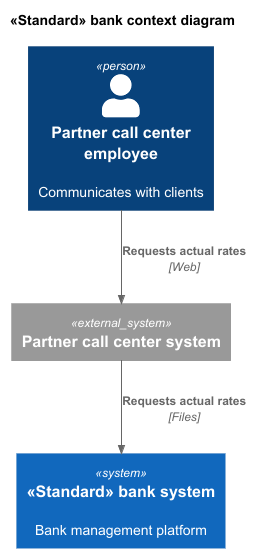

The diagram above was rendered by PlantUML. Its source (embedded in the PNG):
@startuml
!include ../C4_Context.puml
title «Standard» bank context diagram

Person(call_center_employee, "Partner call center employee", "Communicates with clients")
System(bank_system, "«Standard» bank system", "Bank management platform")

System_Ext(call_center_system, "Partner call center system", "")

Rel(call_center_employee, call_center_system, "Requests actual rates", "Web")
Rel(call_center_system, bank_system, "Requests actual rates", "Files")

@enduml